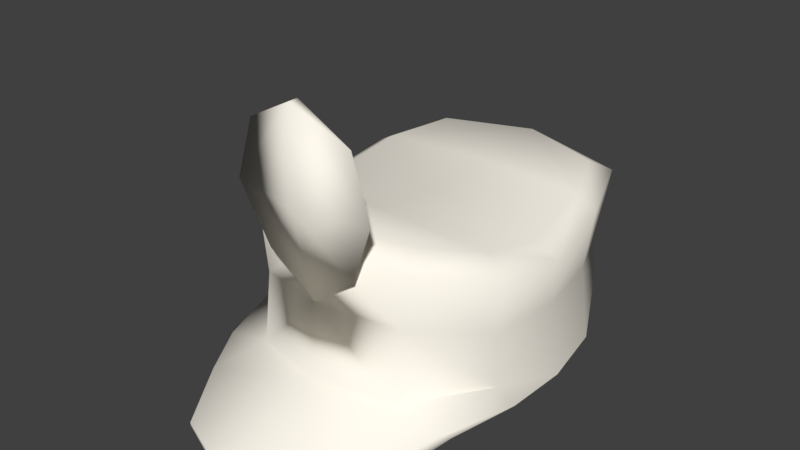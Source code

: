 # Source: Chapeu.blend  (saved by Blender 2.79.0; exported with 4.5.12 LTS)
import bpy
from mathutils import Matrix  # noqa: F401  (used for matrix-valued properties, if any)

bpy.ops.wm.read_factory_settings(use_empty=True)
scene = bpy.context.scene
scene.name = 'Scene'

# ---- collections
col_collection_1 = bpy.data.collections.new('Collection 1'); scene.collection.children.link(col_collection_1)

# ---- materials (node trees are filled in below, after node groups)
mat_male1591_002 = bpy.data.materials.new('male1591.002')
mat_male1591_002.alpha_threshold = 0.0
mat_male1591_002.use_transparent_shadow = False
mat_male1591_002.diffuse_color = (1.0, 0.95, 0.85, 1.0)
mat_male1591_002.specular_color = (0.02745, 0.02745, 0.02745)
mat_male1591_002.roughness = 0.5

# ---- material node trees

# ---- world
world_world = bpy.data.worlds.new('World'); scene.world = world_world
world_world.color = (0.05088, 0.05088, 0.05088)
world_world.use_sun_shadow = False
world_world.sun_shadow_jitter_overblur = 0.0
world_world.cycles.sampling_method = 'MANUAL'

# ---- meshes
me_male1591_002 = bpy.data.meshes.new('male1591.002')
me_male1591_002.from_pydata([(0.6588, 17.52, 0.251), (0.6955, 17.44, -0.1136), (0.6475, 17.53, -0.5722), (0.5077, 17.57, -0.9271), (0.7975, 16.61, 0.1503), (0.8135, 16.61, -0.2366), (0.7359, 16.61, -0.6641), (0.5528, 16.61, -1.008), (0.5681, 16.84, -1.006), (0.7913, 16.82, 0.3249), (0.7757, 17.46, -0.5738), (0.6128, 17.51, -1.019), (0.8081, 17.43, 0.3095), (0.8306, 17.37, -0.1482), (0.5582, 17.05, -0.9694), (0.7922, 17.09, -0.1674), (0.7661, 17.13, 0.3138), (0.7075, 17.08, -0.6046), (0.4557, 16.78, 0.7285), (0.7368, 16.72, 0.7246), (0.7523, 16.67, 0.6485), (0.5038, 17.51, 0.6689), (0.4109, 17.59, 0.5477), (0.4621, 17.19, 0.6695), (0.467, 16.55, 1.286), (0.6319, 16.65, 0.9707), (0.6472, 16.58, 0.9487), (0.4847, 16.48, 1.268), (0.2791, 17.46, 0.8162), (0.4322, 17.82, 0.8579), (0.3222, 18.17, 0.8579), (-0.6588, 17.52, 0.251), (-0.6955, 17.44, -0.1136), (-0.6475, 17.53, -0.5722), (-0.5077, 17.57, -0.9271), (-0.7975, 16.61, 0.1503), (-0.8135, 16.61, -0.2366), (-0.7359, 16.61, -0.6641), (-0.5528, 16.61, -1.008), (-0.5681, 16.84, -1.006), (-0.7913, 16.82, 0.3249), (-0.7757, 17.46, -0.5738), (-0.6128, 17.51, -1.019), (-0.8081, 17.43, 0.3095), (-0.8306, 17.37, -0.1482), (-0.5582, 17.05, -0.9694), (-0.7922, 17.09, -0.1674), (-0.7661, 17.13, 0.3138), (-0.7075, 17.08, -0.6046), (-0.4557, 16.78, 0.7285), (-0.7368, 16.72, 0.7246), (-0.7523, 16.67, 0.6485), (-0.5038, 17.51, 0.6689), (-0.4109, 17.59, 0.5477), (-0.4621, 17.19, 0.6695), (0.0, 16.61, -1.147), (0.0, 17.58, 0.3107), (0.0, 17.52, -0.1187), (0.0, 17.57, -1.117), (0.0, 16.79, 0.8503), (0.0, 17.64, 0.6971), (0.0, 16.83, -1.162), (0.0, 16.81, 0.8553), (0.0, 17.57, -0.5647), (0.0, 16.57, 1.476), (0.0, 16.5, 1.474), (0.0, 17.56, 0.8062), (0.0, 17.43, -1.201), (0.0, 17.24, 0.8), (0.0, 17.05, -1.142), (-0.467, 16.55, 1.286), (-0.6319, 16.65, 0.9707), (-0.6472, 16.58, 0.9487), (-0.4847, 16.48, 1.268), (0.0, 18.34, 0.9187), (-0.2791, 17.46, 0.8162), (-0.4322, 17.82, 0.8579), (-0.3222, 18.17, 0.8579), (0.0, 17.82, 0.9492), (0.0, 18.34, 0.8579), (0.0, 17.82, 0.8549)], [], [(5, 9, 4), (8, 6, 7), (14, 11, 10, 17), (2, 1, 13, 10), (0, 12, 13, 1), (60, 22, 0, 56), (23, 21, 66, 68), (61, 8, 7, 55), (58, 3, 11, 67), (1, 57, 56, 0), (2, 63, 57, 1), (58, 63, 2, 3), (19, 18, 25), (18, 23, 68, 62), (66, 21, 22, 60), (15, 16, 9, 5), (59, 20, 26), (10, 11, 3, 2), (17, 15, 5, 6), (69, 14, 8, 61), (67, 11, 14, 69), (10, 13, 15, 17), (13, 12, 16, 15), (8, 14, 17, 6), (16, 12, 21, 23), (9, 16, 23, 18), (65, 27, 24, 64), (4, 9, 19, 20), (18, 19, 9), (21, 12, 0, 22), (24, 27, 26, 25), (20, 19, 25, 26), (25, 18, 62, 24), (24, 62, 64), (26, 27, 59), (27, 65, 59), (74, 78, 29, 30), (28, 29, 78, 68), (28, 68, 80, 29), (30, 29, 80, 79), (74, 30, 79), (36, 35, 40), (39, 38, 37), (45, 48, 41, 42), (33, 41, 44, 32), (31, 32, 44, 43), (60, 56, 31, 53), (54, 68, 66, 52), (61, 55, 38, 39), (58, 67, 42, 34), (32, 31, 56, 57), (33, 32, 57, 63), (58, 34, 33, 63), (50, 71, 49), (49, 62, 68, 54), (66, 60, 53, 52), (46, 36, 40, 47), (59, 72, 51), (41, 33, 34, 42), (48, 37, 36, 46), (69, 61, 39, 45), (67, 69, 45, 42), (41, 48, 46, 44), (44, 46, 47, 43), (39, 37, 48, 45), (47, 54, 52, 43), (40, 49, 54, 47), (65, 64, 70, 73), (35, 51, 50, 40), (49, 40, 50), (52, 53, 31, 43), (70, 71, 72, 73), (51, 72, 71, 50), (71, 70, 62, 49), (70, 64, 62), (72, 59, 73), (73, 59, 65), (74, 77, 76, 78), (75, 68, 78, 76), (75, 76, 80, 68), (77, 79, 80, 76), (74, 79, 77)])
me_male1591_002.polygons.foreach_set('use_smooth', [True] * 82)
_uv = me_male1591_002.uv_layers.new(name='male1591_UV')
_uv.uv.foreach_set('vector', [0.9879, 0.9823, 0.8136, 0.9829, 0.8832, 0.9424, 0.3388, 0.5387, 0.2861, 0.6176, 0.2898, 0.5339, 0.386, 0.544, 0.4881, 0.548, 0.4698, 0.6467, 0.3889, 0.6321, 0.5917, 0.2987, 0.6548, 0.3898, 0.6231, 0.4087, 0.5669, 0.3225, 0.7253, 0.4435, 0.705, 0.4808, 0.6231, 0.4087, 0.6548, 0.3898, 0.911, 0.4151, 0.8153, 0.4538, 0.7253, 0.4435, 0.8439, 0.3503, 0.1216, 0.2442, 0.1927, 0.24, 0.1975, 0.355, 0.1259, 0.3508, 0.3418, 0.4127, 0.3388, 0.5387, 0.2898, 0.5339, 0.2943, 0.4117, 0.6086, 0.1049, 0.5594, 0.2169, 0.5239, 0.2203, 0.5793, 0.08055, 0.6548, 0.3898, 0.7747, 0.2737, 0.8439, 0.3503, 0.7253, 0.4435, 0.5917, 0.2987, 0.7037, 0.1959, 0.7747, 0.2737, 0.6548, 0.3898, 0.6086, 0.1049, 0.7037, 0.1959, 0.5917, 0.2987, 0.5594, 0.2169, 0.718, 0.9145, 0.6588, 0.9701, 0.6594, 0.8853, 0.02906, 0.248, 0.1216, 0.2442, 0.1259, 0.3508, 0.03253, 0.3508, 0.9287, 0.4413, 0.8163, 0.4937, 0.8153, 0.4538, 0.911, 0.4151, 0.387, 0.7296, 0.3897, 0.8369, 0.3231, 0.8333, 0.2828, 0.7106, 0.6868, 0.7076, 0.742, 0.9062, 0.669, 0.871, 0.5669, 0.3225, 0.5239, 0.2203, 0.5594, 0.2169, 0.5917, 0.2987, 0.3889, 0.6321, 0.387, 0.7296, 0.2828, 0.7106, 0.2861, 0.6176, 0.3901, 0.4159, 0.386, 0.544, 0.3388, 0.5387, 0.3418, 0.4127, 0.4706, 0.4136, 0.4881, 0.548, 0.386, 0.544, 0.3901, 0.4159, 0.4698, 0.6467, 0.4469, 0.7369, 0.387, 0.7296, 0.3889, 0.6321, 0.4469, 0.7369, 0.4571, 0.8355, 0.3897, 0.8369, 0.387, 0.7296, 0.3388, 0.5387, 0.386, 0.544, 0.3889, 0.6321, 0.2861, 0.6176, 0.3897, 0.8369, 0.4571, 0.8355, 0.47, 0.9385, 0.3989, 0.9427, 0.3231, 0.8333, 0.3897, 0.8369, 0.3989, 0.9427, 0.3064, 0.9465, 0.5066, 0.7814, 0.6069, 0.8371, 0.5975, 0.8479, 0.497, 0.7976, 0.8832, 0.9424, 0.8136, 0.9829, 0.718, 0.9145, 0.742, 0.9062, 0.6588, 0.9701, 0.718, 0.9145, 0.8136, 0.9829, 0.8163, 0.4937, 0.705, 0.4808, 0.7253, 0.4435, 0.8153, 0.4538, 0.5975, 0.8479, 0.6069, 0.8371, 0.669, 0.871, 0.6594, 0.8853, 0.742, 0.9062, 0.718, 0.9145, 0.6594, 0.8853, 0.669, 0.871, 0.6594, 0.8853, 0.6588, 0.9701, 0.5215, 0.9831, 0.5975, 0.8479, 0.5975, 0.8479, 0.5215, 0.9831, 0.497, 0.7976, 0.669, 0.871, 0.6069, 0.8371, 0.6868, 0.7076, 0.6069, 0.8371, 0.5066, 0.7814, 0.6868, 0.7076, 0.04033, 0.1539, 0.1648, 0.005451, 0.1983, 0.1227, 0.148, 0.137, 0.2564, 0.1071, 0.1983, 0.1227, 0.1648, 0.005451, 0.3638, 0.07781, 0.2564, 0.1071, 0.3638, 0.07781, 0.231, 0.2379, 0.1983, 0.1227, 0.148, 0.137, 0.1983, 0.1227, 0.231, 0.2379, 0.04871, 0.177, 0.04033, 0.1539, 0.148, 0.137, 0.04871, 0.177, 0.638, 0.4434, 0.7064, 0.5322, 0.6876, 0.6106, 0.06153, 0.8615, 0.01246, 0.8662, 0.008757, 0.7825, 0.1086, 0.8562, 0.1116, 0.768, 0.1925, 0.7535, 0.2108, 0.8522, 0.8093, 0.08829, 0.8339, 0.06431, 0.9182, 0.1234, 0.8982, 0.1544, 0.9495, 0.2267, 0.8982, 0.1544, 0.9182, 0.1234, 0.9874, 0.2077, 0.9147, 0.4114, 0.8516, 0.3426, 0.9495, 0.2267, 0.9567, 0.317, 0.1216, 0.4574, 0.1259, 0.3508, 0.1975, 0.3466, 0.1927, 0.4616, 0.0645, 0.9874, 0.01693, 0.9884, 0.01246, 0.8662, 0.06153, 0.8615, 0.6182, 0.09669, 0.5917, 0.06841, 0.7332, 0.01782, 0.7286, 0.05322, 0.8982, 0.1544, 0.9495, 0.2267, 0.8516, 0.3426, 0.7806, 0.2678, 0.8093, 0.08829, 0.8982, 0.1544, 0.7806, 0.2678, 0.7072, 0.1911, 0.6182, 0.09669, 0.7286, 0.05322, 0.8093, 0.08829, 0.7072, 0.1911, 0.7807, 0.6823, 0.8255, 0.7301, 0.7445, 0.755, 0.02906, 0.4536, 0.03253, 0.3508, 0.1259, 0.3508, 0.1216, 0.4574, 0.9403, 0.4299, 0.9147, 0.4114, 0.9567, 0.317, 0.9965, 0.3193, 0.1097, 0.6705, 0.005471, 0.6896, 0.04578, 0.5668, 0.1124, 0.5633, 0.9878, 0.6527, 0.8364, 0.7168, 0.7818, 0.657, 0.8339, 0.06431, 0.8093, 0.08829, 0.7286, 0.05322, 0.7332, 0.01782, 0.1116, 0.768, 0.008757, 0.7825, 0.005471, 0.6896, 0.1097, 0.6705, 0.1128, 0.9842, 0.0645, 0.9874, 0.06153, 0.8615, 0.1086, 0.8562, 0.1933, 0.9865, 0.1128, 0.9842, 0.1086, 0.8562, 0.2108, 0.8522, 0.1925, 0.7535, 0.1116, 0.768, 0.1097, 0.6705, 0.1696, 0.6632, 0.1696, 0.6632, 0.1097, 0.6705, 0.1124, 0.5633, 0.1797, 0.5647, 0.06153, 0.8615, 0.008757, 0.7825, 0.1116, 0.768, 0.1086, 0.8562, 0.1124, 0.5633, 0.1216, 0.4574, 0.1927, 0.4616, 0.1797, 0.5647, 0.04578, 0.5668, 0.02906, 0.4536, 0.1216, 0.4574, 0.1124, 0.5633, 0.969, 0.8465, 0.9563, 0.8603, 0.8792, 0.7786, 0.8868, 0.7664, 0.7064, 0.5322, 0.7818, 0.657, 0.7807, 0.6823, 0.6876, 0.6106, 0.7445, 0.755, 0.6876, 0.6106, 0.7807, 0.6823, 0.9965, 0.3193, 0.9567, 0.317, 0.9495, 0.2267, 0.9874, 0.2077, 0.8792, 0.7786, 0.8255, 0.7301, 0.8364, 0.7168, 0.8868, 0.7664, 0.7818, 0.657, 0.8364, 0.7168, 0.8255, 0.7301, 0.7807, 0.6823, 0.8255, 0.7301, 0.8792, 0.7786, 0.7716, 0.8903, 0.7445, 0.755, 0.8792, 0.7786, 0.9563, 0.8603, 0.7716, 0.8903, 0.8364, 0.7168, 0.9878, 0.6527, 0.8868, 0.7664, 0.8868, 0.7664, 0.9878, 0.6527, 0.969, 0.8465, 0.3793, 0.3891, 0.3927, 0.2844, 0.4051, 0.2353, 0.5196, 0.2645, 0.4186, 0.1786, 0.4439, 0.07376, 0.5196, 0.2645, 0.4051, 0.2353, 0.4186, 0.1786, 0.4051, 0.2353, 0.2927, 0.2069, 0.4439, 0.07376, 0.3927, 0.2844, 0.3568, 0.3817, 0.2927, 0.2069, 0.4051, 0.2353, 0.3793, 0.3891, 0.3568, 0.3817, 0.3927, 0.2844])
me_male1591_002.materials.append(mat_male1591_002)
me_male1591_002.use_remesh_preserve_volume = False
me_male1591_002.use_remesh_preserve_attributes = False
me_male1591_002.use_mirror_vertex_groups = False
me_male1591_002.update()
me_male1591_002.normals_split_custom_set([tuple(v) for v in zip(*[iter([0.9955, 0.07214, -0.06147, 0.962, 0.124, 0.2433, 0.9984, 0.01287, 0.05546, 0.6399, 0.09757, -0.7623, 0.9329, 0.1168, -0.3406, 0.6236, -0.0282, -0.7812, 0.6575, -0.04587, -0.7521, 0.5861, 0.41, -0.6989, 0.8923, 0.4076, -0.1938, 0.9455, -0.007005, -0.3257, 0.3438, 0.9376, 0.05209, 0.302, 0.9533, 0.004272, 0.9345, 0.3551, -0.02505, 0.8923, 0.4076, -0.1938, 0.3109, 0.9488, -0.05603, 0.8632, 0.4266, 0.2702, 0.9345, 0.3551, -0.02505, 0.302, 0.9533, 0.004272, 6.404e-08, 0.9745, 0.2244, 0.2386, 0.9626, 0.1287, 0.3109, 0.9488, -0.05603, 0.0005632, 0.9868, -0.1621, 0.5367, 0.0223, 0.8435, 0.5344, 0.4599, 0.7092, 3.776e-08, 0.4948, 0.869, -1.952e-08, 0.04932, 0.9988, 0.01226, -0.008209, -0.9999, 0.6399, 0.09757, -0.7623, 0.6236, -0.0282, -0.7812, -0.02626, -0.03185, -0.9991, -0.02743, 0.914, -0.4048, 0.2064, 0.9573, -0.2027, 0.5861, 0.41, -0.6989, 0.06005, 0.2761, -0.9593, 0.302, 0.9533, 0.004272, -0.02456, 0.997, -0.0732, 0.0005632, 0.9868, -0.1621, 0.3109, 0.9488, -0.05603, 0.3438, 0.9376, 0.05209, 0.03271, 0.9994, 0.01476, -0.02456, 0.997, -0.0732, 0.302, 0.9533, 0.004272, -0.02743, 0.914, -0.4048, 0.03271, 0.9994, 0.01476, 0.3438, 0.9376, 0.05209, 0.2064, 0.9573, -0.2027, 0.7531, 0.5427, 0.372, 0.3809, 0.6646, 0.6428, 0.6677, 0.5698, 0.4791, 0.3809, 0.6646, 0.6428, 0.5367, 0.0223, 0.8435, -1.952e-08, 0.04932, 0.9988, -2.609e-09, 0.6493, 0.7606, 3.776e-08, 0.4948, 0.869, 0.5344, 0.4599, 0.7092, 0.2386, 0.9626, 0.1287, 6.404e-08, 0.9745, 0.2244, 0.998, -0.01637, -0.06077, 0.9281, -0.02729, 0.3714, 0.962, 0.124, 0.2433, 0.9955, 0.07214, -0.06147, 6.615e-09, -0.9155, -0.4023, 0.9476, -0.3119, 0.06963, 0.6219, -0.7815, 0.05069, 0.8923, 0.4076, -0.1938, 0.5861, 0.41, -0.6989, 0.2064, 0.9573, -0.2027, 0.3438, 0.9376, 0.05209, 0.9455, -0.007005, -0.3257, 0.998, -0.01637, -0.06077, 0.9955, 0.07214, -0.06147, 0.9329, 0.1168, -0.3406, 0.01046, -0.06022, -0.9981, 0.6575, -0.04587, -0.7521, 0.6399, 0.09757, -0.7623, 0.01226, -0.008209, -0.9999, 0.06005, 0.2761, -0.9593, 0.5861, 0.41, -0.6989, 0.6575, -0.04587, -0.7521, 0.01046, -0.06022, -0.9981, 0.8923, 0.4076, -0.1938, 0.9345, 0.3551, -0.02505, 0.998, -0.01637, -0.06077, 0.9455, -0.007005, -0.3257, 0.9345, 0.3551, -0.02505, 0.8632, 0.4266, 0.2702, 0.9281, -0.02729, 0.3714, 0.998, -0.01637, -0.06077, 0.6399, 0.09757, -0.7623, 0.6575, -0.04587, -0.7521, 0.9455, -0.007005, -0.3257, 0.9329, 0.1168, -0.3406, 0.9281, -0.02729, 0.3714, 0.8632, 0.4266, 0.2702, 0.5344, 0.4599, 0.7092, 0.5367, 0.0223, 0.8435, 0.962, 0.124, 0.2433, 0.9281, -0.02729, 0.3714, 0.5367, 0.0223, 0.8435, 0.3809, 0.6646, 0.6428, 1.521e-07, -0.7793, 0.6266, 0.5106, -0.7871, 0.346, 0.5281, 0.4539, 0.7177, 1.004e-07, 0.4821, 0.8761, 0.9984, 0.01287, 0.05546, 0.962, 0.124, 0.2433, 0.7531, 0.5427, 0.372, 0.9476, -0.3119, 0.06963, 0.3809, 0.6646, 0.6428, 0.7531, 0.5427, 0.372, 0.962, 0.124, 0.2433, 0.5344, 0.4599, 0.7092, 0.8632, 0.4266, 0.2702, 0.3109, 0.9488, -0.05603, 0.2386, 0.9626, 0.1287, 0.5281, 0.4539, 0.7177, 0.5106, -0.7871, 0.346, 0.6219, -0.7815, 0.05069, 0.6677, 0.5698, 0.4791, 0.9476, -0.3119, 0.06963, 0.7531, 0.5427, 0.372, 0.6677, 0.5698, 0.4791, 0.6219, -0.7815, 0.05069, 0.6677, 0.5698, 0.4791, 0.3809, 0.6646, 0.6428, -2.609e-09, 0.6493, 0.7606, 0.5281, 0.4539, 0.7177, 0.5281, 0.4539, 0.7177, -2.609e-09, 0.6493, 0.7606, 1.004e-07, 0.4821, 0.8761, 0.6219, -0.7815, 0.05069, 0.5106, -0.7871, 0.346, 6.615e-09, -0.9155, -0.4023, 0.5106, -0.7871, 0.346, 1.521e-07, -0.7793, 0.6266, 6.615e-09, -0.9155, -0.4023, 4.366e-08, 0.7712, 0.6366, 3.987e-08, -0.08079, 0.9967, 0.9886, -0.1344, -0.06813, 0.8833, 0.4565, -0.1069, 0.7997, -0.5768, -0.1667, 0.9886, -0.1344, -0.06813, 3.987e-08, -0.08079, 0.9967, 0.0, -0.9847, -0.1742, 0.7997, -0.5768, -0.1667, 0.0, -0.9847, -0.1742, 0.0, 0.05325, -0.9986, 0.9886, -0.1344, -0.06813, 0.8833, 0.4565, -0.1069, 0.9886, -0.1344, -0.06813, 0.0, 0.05325, -0.9986, 0.0, 0.7879, -0.6158, 4.366e-08, 0.7712, 0.6366, 0.8833, 0.4565, -0.1069, 0.0, 0.7879, -0.6158, -0.9914, 0.07209, -0.1093, -0.9981, 0.01311, 0.05963, -0.9615, 0.1154, 0.2496, -0.6219, 0.08518, -0.7785, -0.5937, -0.02818, -0.8042, -0.9552, 0.1168, -0.2718, -0.6564, -0.0445, -0.7531, -0.9548, 0.02156, -0.2966, -0.8923, 0.4077, -0.1938, -0.5944, 0.4278, -0.6809, -0.3008, 0.948, 0.1038, -0.8923, 0.4077, -0.1938, -0.9295, 0.3689, -0.0001934, -0.3094, 0.9509, 0.009484, -0.3237, 0.9455, -0.03419, -0.3094, 0.9509, 0.009484, -0.9295, 0.3689, -0.0001934, -0.8658, 0.423, 0.2673, 6.404e-08, 0.9745, 0.2244, 0.0005632, 0.9868, -0.1621, -0.3237, 0.9455, -0.03419, -0.2386, 0.9626, 0.1287, -0.5367, 0.0223, 0.8435, -1.952e-08, 0.04932, 0.9988, 3.776e-08, 0.4948, 0.869, -0.5344, 0.4599, 0.7092, 0.01226, -0.008209, -0.9999, -0.02626, -0.03185, -0.9991, -0.5937, -0.02818, -0.8042, -0.6219, 0.08518, -0.7785, -0.02743, 0.914, -0.4048, 0.06005, 0.2761, -0.9593, -0.5944, 0.4278, -0.6809, -0.273, 0.9383, -0.2123, -0.3094, 0.9509, 0.009484, -0.3237, 0.9455, -0.03419, 0.0005632, 0.9868, -0.1621, -0.02456, 0.997, -0.0732, -0.3008, 0.948, 0.1038, -0.3094, 0.9509, 0.009484, -0.02456, 0.997, -0.0732, 0.03271, 0.9994, 0.01476, -0.02743, 0.914, -0.4048, -0.273, 0.9383, -0.2123, -0.3008, 0.948, 0.1038, 0.03271, 0.9994, 0.01476, -0.7531, 0.5427, 0.372, -0.6677, 0.5698, 0.4791, -0.3809, 0.6646, 0.6428, -0.3809, 0.6646, 0.6428, -2.609e-09, 0.6493, 0.7606, -1.952e-08, 0.04932, 0.9988, -0.5367, 0.0223, 0.8435, 3.776e-08, 0.4948, 0.869, 6.404e-08, 0.9745, 0.2244, -0.2386, 0.9626, 0.1287, -0.5344, 0.4599, 0.7092, -0.9956, -0.03911, -0.08496, -0.9914, 0.07209, -0.1093, -0.9615, 0.1154, 0.2496, -0.9273, -0.02915, 0.3733, 6.615e-09, -0.9155, -0.4023, -0.6219, -0.7815, 0.05068, -0.9476, -0.3119, 0.06963, -0.8923, 0.4077, -0.1938, -0.3008, 0.948, 0.1038, -0.273, 0.9383, -0.2123, -0.5944, 0.4278, -0.6809, -0.9548, 0.02156, -0.2966, -0.9552, 0.1168, -0.2718, -0.9914, 0.07209, -0.1093, -0.9956, -0.03911, -0.08496, 0.01046, -0.06022, -0.9981, 0.01226, -0.008209, -0.9999, -0.6219, 0.08518, -0.7785, -0.6564, -0.0445, -0.7531, 0.06005, 0.2761, -0.9593, 0.01046, -0.06022, -0.9981, -0.6564, -0.0445, -0.7531, -0.5944, 0.4278, -0.6809, -0.8923, 0.4077, -0.1938, -0.9548, 0.02156, -0.2966, -0.9956, -0.03911, -0.08496, -0.9295, 0.3689, -0.0001934, -0.9295, 0.3689, -0.0001934, -0.9956, -0.03911, -0.08496, -0.9273, -0.02915, 0.3733, -0.8658, 0.423, 0.2673, -0.6219, 0.08518, -0.7785, -0.9552, 0.1168, -0.2718, -0.9548, 0.02156, -0.2966, -0.6564, -0.0445, -0.7531, -0.9273, -0.02915, 0.3733, -0.5367, 0.0223, 0.8435, -0.5344, 0.4599, 0.7092, -0.8658, 0.423, 0.2673, -0.9615, 0.1154, 0.2496, -0.3809, 0.6646, 0.6428, -0.5367, 0.0223, 0.8435, -0.9273, -0.02915, 0.3733, 1.521e-07, -0.7793, 0.6266, 1.004e-07, 0.4821, 0.8761, -0.5281, 0.4539, 0.7177, -0.5106, -0.7871, 0.346, -0.9981, 0.01311, 0.05963, -0.9476, -0.3119, 0.06963, -0.7531, 0.5427, 0.372, -0.9615, 0.1154, 0.2496, -0.3809, 0.6646, 0.6428, -0.9615, 0.1154, 0.2496, -0.7531, 0.5427, 0.372, -0.5344, 0.4599, 0.7092, -0.2386, 0.9626, 0.1287, -0.3237, 0.9455, -0.03419, -0.8658, 0.423, 0.2673, -0.5281, 0.4539, 0.7177, -0.6677, 0.5698, 0.4791, -0.6219, -0.7815, 0.05068, -0.5106, -0.7871, 0.346, -0.9476, -0.3119, 0.06963, -0.6219, -0.7815, 0.05068, -0.6677, 0.5698, 0.4791, -0.7531, 0.5427, 0.372, -0.6677, 0.5698, 0.4791, -0.5281, 0.4539, 0.7177, -2.609e-09, 0.6493, 0.7606, -0.3809, 0.6646, 0.6428, -0.5281, 0.4539, 0.7177, 1.004e-07, 0.4821, 0.8761, -2.609e-09, 0.6493, 0.7606, -0.6219, -0.7815, 0.05068, 6.615e-09, -0.9155, -0.4023, -0.5106, -0.7871, 0.346, -0.5106, -0.7871, 0.346, 6.615e-09, -0.9155, -0.4023, 1.521e-07, -0.7793, 0.6266, 4.366e-08, 0.7712, 0.6366, -0.8833, 0.4565, -0.1069, -0.9886, -0.1344, -0.06813, 3.987e-08, -0.08079, 0.9967, -0.7997, -0.5768, -0.1667, 0.0, -0.9847, -0.1742, 3.987e-08, -0.08079, 0.9967, -0.9886, -0.1344, -0.06813, -0.7997, -0.5768, -0.1667, -0.9886, -0.1344, -0.06813, 0.0, 0.05325, -0.9986, 0.0, -0.9847, -0.1742, -0.8833, 0.4565, -0.1069, 0.0, 0.7879, -0.6158, 0.0, 0.05325, -0.9986, -0.9886, -0.1344, -0.06813, 4.366e-08, 0.7712, 0.6366, 0.0, 0.7879, -0.6158, -0.8833, 0.4565, -0.1069])] * 3)])

# ---- objects
ob_chapeu = bpy.data.objects.new('Chapeu', me_male1591_002)

# ---- transforms, parenting, visibility, modifiers, constraints
ob_chapeu.location = (0.000247, 0.0, 0.0)
ob_chapeu.rotation_euler = (1.571, -0.0, 0.0)
ob_chapeu.scale = (0.1, 0.1, 0.1)
ob_chapeu.color = (0.8, 0.8, 0.8, 1.0)
ob_chapeu.lineart.crease_threshold = 0.0

# ---- collection membership
col_collection_1.objects.link(ob_chapeu)

# ---- scene / render settings (as saved in the file)
scene.frame_start = 1; scene.frame_end = 250; scene.frame_set(1)
scene.render.engine = 'BLENDER_EEVEE_NEXT'
scene.render.resolution_percentage = 50
scene.render.dither_intensity = 0.0
scene.cycles.use_denoising = False
scene.cycles.samples = 128
scene.cycles.sampling_pattern = 'TABULATED_SOBOL'
scene.cycles.use_adaptive_sampling = False
scene.cycles.use_light_tree = False
scene.cycles.blur_glossy = 0.0
scene.cycles.sample_clamp_indirect = 0.0
scene.view_settings.view_transform = 'Standard'
bpy.context.view_layer.update()

# ---- added for rendering (the .blend has no active camera and no usable light): camera, sun
cam_auto = bpy.data.cameras.new('AutoCamera')
cam_auto.lens = 50.0
cam_auto.sensor_width = 36.0
cam_auto.clip_end = 1000.0
ob_auto_camera = bpy.data.objects.new('AutoCamera', cam_auto)
scene.collection.objects.link(ob_auto_camera)
ob_auto_camera.location = (0.338562, -0.419742, 2.01158)
ob_auto_camera.rotation_euler = (1.09748, -7.21219e-08, 0.694738)
scene.camera = ob_auto_camera
light_auto_sun = bpy.data.lights.new('AutoSun', 'SUN')
light_auto_sun.energy = 3.0
light_auto_sun.angle = 0.0523599
ob_auto_sun = bpy.data.objects.new('AutoSun', light_auto_sun)
scene.collection.objects.link(ob_auto_sun)
ob_auto_sun.rotation_euler = (0.872665, 0.174533, 0.523599)
bpy.context.view_layer.update()
